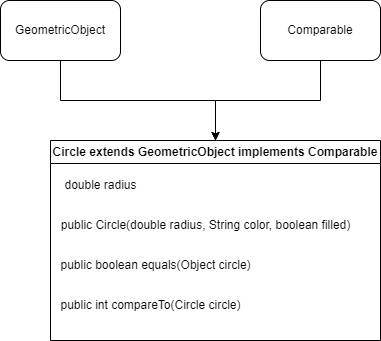

The diagram above was exported from draw.io. Its source (the exported page's mxGraphModel, read from the mxfile embedded in the PNG):
<mxGraphModel dx="1434" dy="784" grid="1" gridSize="10" guides="1" tooltips="1" connect="1" arrows="1" fold="1" page="1" pageScale="1" pageWidth="850" pageHeight="1100" math="0" shadow="0">
  <root>
    <mxCell id="0" />
    <mxCell id="1" parent="0" />
    <mxCell id="Z563ItJPP40Dm-XmA5yQ-1" value="Circle extends GeometricObject implements Comparable" style="swimlane;whiteSpace=wrap;html=1;" vertex="1" parent="1">
      <mxGeometry x="190" y="300" width="330" height="200" as="geometry" />
    </mxCell>
    <mxCell id="Z563ItJPP40Dm-XmA5yQ-7" value="double radius" style="text;html=1;align=center;verticalAlign=middle;resizable=0;points=[];autosize=1;strokeColor=none;fillColor=none;" vertex="1" parent="Z563ItJPP40Dm-XmA5yQ-1">
      <mxGeometry y="30" width="100" height="30" as="geometry" />
    </mxCell>
    <mxCell id="Z563ItJPP40Dm-XmA5yQ-8" value="public Circle(double radius, String color, boolean filled)" style="text;html=1;align=center;verticalAlign=middle;resizable=0;points=[];autosize=1;strokeColor=none;fillColor=none;" vertex="1" parent="Z563ItJPP40Dm-XmA5yQ-1">
      <mxGeometry y="70" width="310" height="30" as="geometry" />
    </mxCell>
    <mxCell id="Z563ItJPP40Dm-XmA5yQ-11" value="public boolean equals(Object circle)" style="text;html=1;align=center;verticalAlign=middle;resizable=0;points=[];autosize=1;strokeColor=none;fillColor=none;" vertex="1" parent="Z563ItJPP40Dm-XmA5yQ-1">
      <mxGeometry y="110" width="210" height="30" as="geometry" />
    </mxCell>
    <mxCell id="Z563ItJPP40Dm-XmA5yQ-16" value="public int compareTo(Circle circle)" style="text;html=1;align=center;verticalAlign=middle;resizable=0;points=[];autosize=1;strokeColor=none;fillColor=none;" vertex="1" parent="Z563ItJPP40Dm-XmA5yQ-1">
      <mxGeometry y="150" width="200" height="30" as="geometry" />
    </mxCell>
    <mxCell id="Z563ItJPP40Dm-XmA5yQ-5" style="edgeStyle=orthogonalEdgeStyle;rounded=0;orthogonalLoop=1;jettySize=auto;html=1;entryX=0.5;entryY=0;entryDx=0;entryDy=0;" edge="1" parent="1" source="Z563ItJPP40Dm-XmA5yQ-2" target="Z563ItJPP40Dm-XmA5yQ-1">
      <mxGeometry relative="1" as="geometry" />
    </mxCell>
    <mxCell id="Z563ItJPP40Dm-XmA5yQ-2" value="GeometricObject" style="rounded=1;whiteSpace=wrap;html=1;" vertex="1" parent="1">
      <mxGeometry x="140" y="160" width="120" height="60" as="geometry" />
    </mxCell>
    <mxCell id="Z563ItJPP40Dm-XmA5yQ-6" style="edgeStyle=orthogonalEdgeStyle;rounded=0;orthogonalLoop=1;jettySize=auto;html=1;entryX=0.5;entryY=0;entryDx=0;entryDy=0;" edge="1" parent="1" source="Z563ItJPP40Dm-XmA5yQ-4" target="Z563ItJPP40Dm-XmA5yQ-1">
      <mxGeometry relative="1" as="geometry" />
    </mxCell>
    <mxCell id="Z563ItJPP40Dm-XmA5yQ-4" value="Comparable" style="rounded=1;whiteSpace=wrap;html=1;" vertex="1" parent="1">
      <mxGeometry x="400" y="160" width="120" height="60" as="geometry" />
    </mxCell>
  </root>
</mxGraphModel>